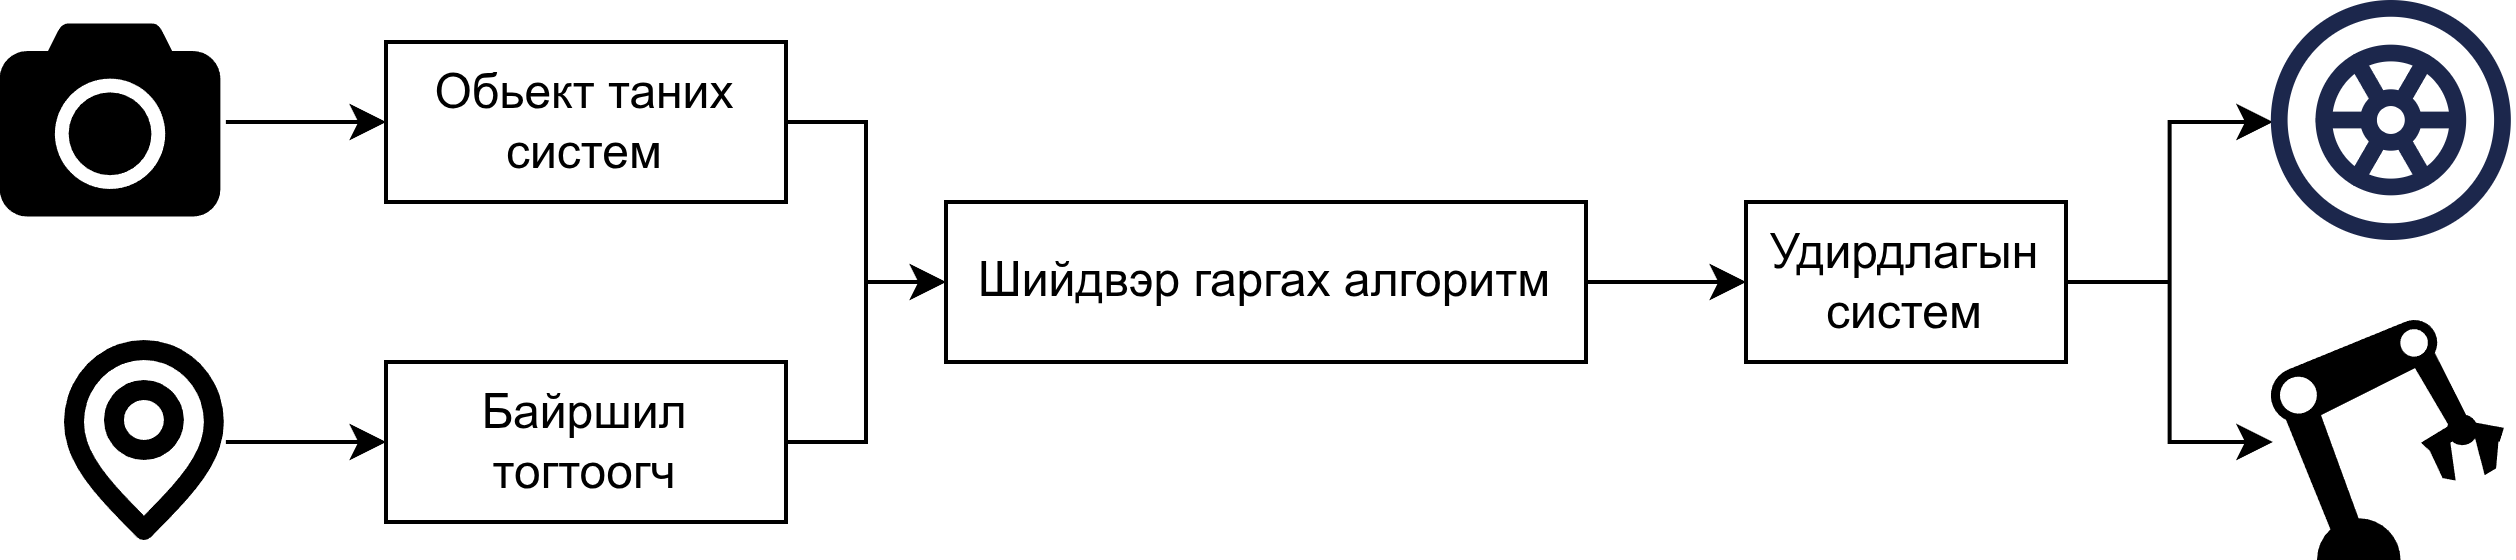

The diagram above was exported from draw.io. Its source (the exported page's mxGraphModel, read from the mxfile embedded in the PNG):
<mxGraphModel dx="1358" dy="962" grid="1" gridSize="10" guides="1" tooltips="1" connect="1" arrows="1" fold="1" page="1" pageScale="1" pageWidth="850" pageHeight="1100" background="#ffffff" math="0" shadow="0">
  <root>
    <mxCell id="0" />
    <mxCell id="1" parent="0" />
    <mxCell id="u38sUqzo6bZ8lMfK4cld-40" edge="1" parent="1" source="u38sUqzo6bZ8lMfK4cld-3" style="edgeStyle=orthogonalEdgeStyle;shape=connector;rounded=0;orthogonalLoop=1;jettySize=auto;html=1;exitX=1;exitY=0.5;exitDx=0;exitDy=0;entryX=0;entryY=0.5;entryDx=0;entryDy=0;strokeColor=#000000;align=center;verticalAlign=middle;fontFamily=Helvetica;fontSize=12;fontColor=#000000;labelBackgroundColor=default;endArrow=classic;" target="u38sUqzo6bZ8lMfK4cld-4">
      <mxGeometry relative="1" as="geometry" />
    </mxCell>
    <mxCell id="u38sUqzo6bZ8lMfK4cld-3" parent="1" style="rounded=0;whiteSpace=wrap;html=1;fillColor=none;strokeColor=#000000;fontColor=#000000;" value="Обьект таних систем" vertex="1">
      <mxGeometry height="40" width="100" x="180" y="120" as="geometry" />
    </mxCell>
    <mxCell id="u38sUqzo6bZ8lMfK4cld-4" parent="1" style="rounded=0;whiteSpace=wrap;html=1;fillColor=none;strokeColor=#000000;fontColor=#000000;" value="Шийдвэр гаргах алгоритм" vertex="1">
      <mxGeometry height="40" width="160" x="320" y="160" as="geometry" />
    </mxCell>
    <mxCell id="u38sUqzo6bZ8lMfK4cld-41" edge="1" parent="1" source="u38sUqzo6bZ8lMfK4cld-18" style="edgeStyle=orthogonalEdgeStyle;shape=connector;rounded=0;orthogonalLoop=1;jettySize=auto;html=1;exitX=1;exitY=0.5;exitDx=0;exitDy=0;entryX=0;entryY=0.5;entryDx=0;entryDy=0;strokeColor=#000000;align=center;verticalAlign=middle;fontFamily=Helvetica;fontSize=12;fontColor=#000000;labelBackgroundColor=default;endArrow=classic;" target="u38sUqzo6bZ8lMfK4cld-4">
      <mxGeometry relative="1" as="geometry" />
    </mxCell>
    <mxCell id="u38sUqzo6bZ8lMfK4cld-18" parent="1" style="rounded=0;whiteSpace=wrap;html=1;fillColor=none;strokeColor=#000000;fontColor=#000000;" value="Байршил тогтоогч" vertex="1">
      <mxGeometry height="40" width="100" x="180" y="200" as="geometry" />
    </mxCell>
    <mxCell id="u38sUqzo6bZ8lMfK4cld-38" edge="1" parent="1" source="u38sUqzo6bZ8lMfK4cld-25" style="edgeStyle=orthogonalEdgeStyle;shape=connector;rounded=0;orthogonalLoop=1;jettySize=auto;html=1;exitX=1;exitY=0.5;exitDx=0;exitDy=0;entryX=0;entryY=0.5;entryDx=0;entryDy=0;strokeColor=#000000;align=center;verticalAlign=middle;fontFamily=Helvetica;fontSize=12;fontColor=#000000;labelBackgroundColor=default;endArrow=classic;" target="u38sUqzo6bZ8lMfK4cld-35">
      <mxGeometry relative="1" as="geometry" />
    </mxCell>
    <mxCell id="u38sUqzo6bZ8lMfK4cld-39" edge="1" parent="1" source="u38sUqzo6bZ8lMfK4cld-25" style="edgeStyle=orthogonalEdgeStyle;shape=connector;rounded=0;orthogonalLoop=1;jettySize=auto;html=1;exitX=1;exitY=0.5;exitDx=0;exitDy=0;entryX=0;entryY=0.5;entryDx=0;entryDy=0;strokeColor=#000000;align=center;verticalAlign=middle;fontFamily=Helvetica;fontSize=12;fontColor=#000000;labelBackgroundColor=default;endArrow=classic;" target="u38sUqzo6bZ8lMfK4cld-34">
      <mxGeometry relative="1" as="geometry" />
    </mxCell>
    <mxCell id="u38sUqzo6bZ8lMfK4cld-25" parent="1" style="rounded=0;whiteSpace=wrap;html=1;strokeColor=#000000;align=center;verticalAlign=middle;fontFamily=Helvetica;fontSize=12;fontColor=#000000;fillColor=none;rotation=0;" value="Удирдлагын систем" vertex="1">
      <mxGeometry height="40" width="80" x="520" y="160" as="geometry" />
    </mxCell>
    <mxCell id="u38sUqzo6bZ8lMfK4cld-43" edge="1" parent="1" source="u38sUqzo6bZ8lMfK4cld-29" style="edgeStyle=orthogonalEdgeStyle;shape=connector;rounded=0;orthogonalLoop=1;jettySize=auto;html=1;exitX=1;exitY=0.5;exitDx=0;exitDy=0;entryX=0;entryY=0.5;entryDx=0;entryDy=0;strokeColor=#000000;align=center;verticalAlign=middle;fontFamily=Helvetica;fontSize=12;fontColor=#000000;labelBackgroundColor=default;endArrow=classic;" target="u38sUqzo6bZ8lMfK4cld-3">
      <mxGeometry relative="1" as="geometry" />
    </mxCell>
    <mxCell id="u38sUqzo6bZ8lMfK4cld-29" parent="1" style="shape=image;verticalLabelPosition=bottom;labelBackgroundColor=default;verticalAlign=top;aspect=fixed;imageAspect=0;editableCssRules=.*;image=data:image/svg+xml,(base64 omitted: 1512 chars);" value="" vertex="1">
      <mxGeometry height="50" width="56.9" x="83.06" y="115" as="geometry" />
    </mxCell>
    <mxCell id="u38sUqzo6bZ8lMfK4cld-42" edge="1" parent="1" source="u38sUqzo6bZ8lMfK4cld-30" style="edgeStyle=orthogonalEdgeStyle;shape=connector;rounded=0;orthogonalLoop=1;jettySize=auto;html=1;exitX=1;exitY=0.5;exitDx=0;exitDy=0;entryX=0;entryY=0.5;entryDx=0;entryDy=0;strokeColor=#000000;align=center;verticalAlign=middle;fontFamily=Helvetica;fontSize=12;fontColor=#000000;labelBackgroundColor=default;endArrow=classic;" target="u38sUqzo6bZ8lMfK4cld-18">
      <mxGeometry relative="1" as="geometry" />
    </mxCell>
    <mxCell id="u38sUqzo6bZ8lMfK4cld-30" parent="1" style="shape=image;verticalLabelPosition=bottom;labelBackgroundColor=default;verticalAlign=top;aspect=fixed;imageAspect=0;editableCssRules=.*;image=data:image/svg+xml,(base64 omitted: 744 chars);" value="" vertex="1">
      <mxGeometry height="50" width="39.96" x="100" y="195" as="geometry" />
    </mxCell>
    <mxCell id="u38sUqzo6bZ8lMfK4cld-34" parent="1" style="shape=image;verticalLabelPosition=bottom;labelBackgroundColor=default;verticalAlign=top;aspect=fixed;imageAspect=0;editableCssRules=.*;image=data:image/svg+xml,(base64 omitted: 3420 chars);" value="" vertex="1">
      <mxGeometry height="60" width="58.29" x="651.71" y="190" as="geometry" />
    </mxCell>
    <mxCell id="u38sUqzo6bZ8lMfK4cld-35" parent="1" style="shape=image;verticalLabelPosition=bottom;labelBackgroundColor=default;verticalAlign=top;aspect=fixed;imageAspect=0;editableCssRules=.*;image=data:image/svg+xml,(base64 omitted: 1240 chars);" value="" vertex="1">
      <mxGeometry height="60" width="60" x="651.71" y="110" as="geometry" />
    </mxCell>
    <mxCell id="u38sUqzo6bZ8lMfK4cld-44" edge="1" parent="1" source="u38sUqzo6bZ8lMfK4cld-4" style="edgeStyle=orthogonalEdgeStyle;shape=connector;rounded=0;orthogonalLoop=1;jettySize=auto;html=1;exitX=1;exitY=0.5;exitDx=0;exitDy=0;entryX=0;entryY=0.5;entryDx=0;entryDy=0;strokeColor=#000000;align=center;verticalAlign=middle;fontFamily=Helvetica;fontSize=12;fontColor=#000000;labelBackgroundColor=default;endArrow=classic;" target="u38sUqzo6bZ8lMfK4cld-25">
      <mxGeometry relative="1" as="geometry" />
    </mxCell>
  </root>
</mxGraphModel>